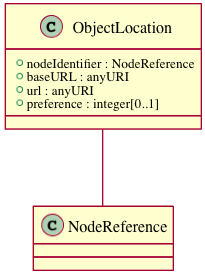

The diagram above was rendered by PlantUML. Its source (embedded in the PNG):
@startuml images/class_objectlocation.png
class ObjectLocation {
  + nodeIdentifier : NodeReference
  + baseURL : anyURI
  + url : anyURI
  + preference : integer[0..1]
}
ObjectLocation -- NodeReference
@enduml